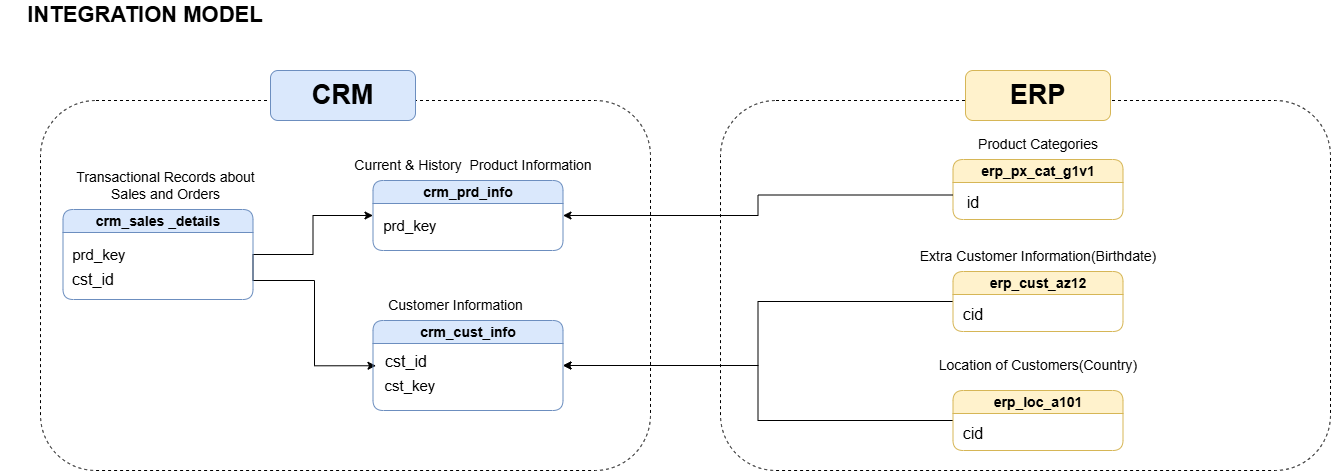

The diagram above was exported from draw.io. Its source (the exported page's mxGraphModel, read from the mxfile embedded in the PNG):
<mxGraphModel dx="1839" dy="1002" grid="1" gridSize="10" guides="1" tooltips="1" connect="1" arrows="1" fold="1" page="1" pageScale="1" pageWidth="850" pageHeight="1100" math="0" shadow="0">
  <root>
    <mxCell id="0" />
    <mxCell id="1" parent="0" />
    <mxCell id="hepXxhnq4UEqL5-wTt7H-1" parent="1" style="text;html=1;whiteSpace=wrap;strokeColor=none;fillColor=none;align=center;verticalAlign=middle;rounded=0;" value="&lt;font style=&quot;font-size: 22px;&quot;&gt;&lt;b&gt;INTEGRATION MODEL&lt;/b&gt;&lt;/font&gt;" vertex="1">
      <mxGeometry height="30" width="290" x="30" y="90" as="geometry" />
    </mxCell>
    <mxCell id="hepXxhnq4UEqL5-wTt7H-19" edge="1" parent="1" source="hepXxhnq4UEqL5-wTt7H-3" style="edgeStyle=orthogonalEdgeStyle;rounded=0;orthogonalLoop=1;jettySize=auto;html=1;exitX=1;exitY=0.5;exitDx=0;exitDy=0;entryX=0;entryY=0.75;entryDx=0;entryDy=0;defaultLabelBackgroundColor=page;" target="hepXxhnq4UEqL5-wTt7H-14">
      <mxGeometry relative="1" x="-0.0013" as="geometry">
        <Array as="points">
          <mxPoint x="282.5" y="370" />
          <mxPoint x="344" y="370" />
          <mxPoint x="344" y="455.29999999999995" />
        </Array>
      </mxGeometry>
    </mxCell>
    <mxCell id="hepXxhnq4UEqL5-wTt7H-20" edge="1" parent="1" source="hepXxhnq4UEqL5-wTt7H-3" style="edgeStyle=orthogonalEdgeStyle;rounded=0;orthogonalLoop=1;jettySize=auto;html=1;exitX=1;exitY=0.5;exitDx=0;exitDy=0;entryX=0;entryY=0.5;entryDx=0;entryDy=0;defaultLabelBackgroundColor=page;" target="hepXxhnq4UEqL5-wTt7H-9">
      <mxGeometry relative="1" as="geometry" />
    </mxCell>
    <mxCell id="hepXxhnq4UEqL5-wTt7H-3" parent="1" style="swimlane;whiteSpace=wrap;html=1;rounded=1;roundedPerimeter=1;fillColor=#dae8fc;strokeColor=#6c8ebf;" value="crm_sales _details" vertex="1">
      <mxGeometry height="90" width="190" x="92.5" y="299" as="geometry">
        <mxRectangle height="30" width="170" x="330" y="180" as="alternateBounds" />
      </mxGeometry>
    </mxCell>
    <mxCell id="hepXxhnq4UEqL5-wTt7H-4" parent="hepXxhnq4UEqL5-wTt7H-3" style="text;html=1;whiteSpace=wrap;strokeColor=none;fillColor=none;align=center;verticalAlign=middle;rounded=0;" value="&lt;font style=&quot;font-size: 15px;&quot;&gt;prd_key&amp;nbsp;&lt;/font&gt;" vertex="1">
      <mxGeometry height="30" width="60" x="9" y="30" as="geometry" />
    </mxCell>
    <mxCell id="hepXxhnq4UEqL5-wTt7H-6" parent="hepXxhnq4UEqL5-wTt7H-3" style="text;html=1;whiteSpace=wrap;strokeColor=none;fillColor=none;align=center;verticalAlign=middle;rounded=0;" value="&lt;font style=&quot;font-size: 16px;&quot;&gt;cst_id&lt;/font&gt;" vertex="1">
      <mxGeometry height="19" width="60" y="60" as="geometry" />
    </mxCell>
    <mxCell id="hepXxhnq4UEqL5-wTt7H-9" parent="1" style="swimlane;whiteSpace=wrap;html=1;rounded=1;roundedPerimeter=1;fillColor=#dae8fc;strokeColor=#6c8ebf;" value="crm_prd_info" vertex="1">
      <mxGeometry height="70" width="190" x="402.5" y="270" as="geometry">
        <mxRectangle height="30" width="170" x="330" y="180" as="alternateBounds" />
      </mxGeometry>
    </mxCell>
    <mxCell id="hepXxhnq4UEqL5-wTt7H-10" parent="hepXxhnq4UEqL5-wTt7H-9" style="text;html=1;whiteSpace=wrap;strokeColor=none;fillColor=none;align=center;verticalAlign=middle;rounded=0;" value="&lt;font style=&quot;font-size: 15px;&quot;&gt;prd_key&amp;nbsp;&lt;/font&gt;" vertex="1">
      <mxGeometry height="30" width="60" x="9" y="30" as="geometry" />
    </mxCell>
    <mxCell id="hepXxhnq4UEqL5-wTt7H-12" parent="1" style="swimlane;whiteSpace=wrap;html=1;rounded=1;roundedPerimeter=1;fillColor=#dae8fc;strokeColor=#6c8ebf;startSize=23;" value="crm_cust_info" vertex="1">
      <mxGeometry height="90" width="190" x="402.5" y="410" as="geometry">
        <mxRectangle height="30" width="170" x="330" y="180" as="alternateBounds" />
      </mxGeometry>
    </mxCell>
    <mxCell id="hepXxhnq4UEqL5-wTt7H-13" parent="hepXxhnq4UEqL5-wTt7H-12" style="text;html=1;whiteSpace=wrap;strokeColor=none;fillColor=none;align=center;verticalAlign=middle;rounded=0;" value="&lt;font style=&quot;font-size: 15px;&quot;&gt;cst_key&amp;nbsp;&lt;/font&gt;" vertex="1">
      <mxGeometry height="30" width="60" x="9" y="50" as="geometry" />
    </mxCell>
    <mxCell id="hepXxhnq4UEqL5-wTt7H-14" parent="hepXxhnq4UEqL5-wTt7H-12" style="text;html=1;whiteSpace=wrap;strokeColor=none;fillColor=none;align=center;verticalAlign=middle;rounded=0;" value="&lt;font style=&quot;font-size: 16px;&quot;&gt;cst_id&lt;/font&gt;" vertex="1">
      <mxGeometry height="19" width="60" x="3" y="31" as="geometry" />
    </mxCell>
    <mxCell id="hepXxhnq4UEqL5-wTt7H-31" parent="1" style="text;html=1;whiteSpace=wrap;strokeColor=none;fillColor=none;align=center;verticalAlign=middle;rounded=0;" value="Customer Information" vertex="1">
      <mxGeometry height="30" width="215" x="377.5" y="380" as="geometry" />
    </mxCell>
    <mxCell id="hepXxhnq4UEqL5-wTt7H-32" parent="1" style="text;html=1;whiteSpace=wrap;strokeColor=none;fillColor=none;align=center;verticalAlign=middle;rounded=0;" value="Current &amp;amp; History&amp;nbsp; Product Information" vertex="1">
      <mxGeometry height="30" width="250" x="377.5" y="240" as="geometry" />
    </mxCell>
    <mxCell id="hepXxhnq4UEqL5-wTt7H-33" parent="1" style="text;html=1;whiteSpace=wrap;strokeColor=none;fillColor=none;align=center;verticalAlign=middle;rounded=0;" value="Transactional Records about Sales and Orders" vertex="1">
      <mxGeometry height="30" width="215" x="87.5" y="260" as="geometry" />
    </mxCell>
    <mxCell id="hepXxhnq4UEqL5-wTt7H-34" parent="1" style="rounded=1;whiteSpace=wrap;html=1;fillColor=none;multiple=0;roundedPerimeter=1;dashed=1;" value="" vertex="1">
      <mxGeometry height="370" width="610" x="750" y="190" as="geometry" />
    </mxCell>
    <mxCell id="hepXxhnq4UEqL5-wTt7H-35" parent="1" style="rounded=1;whiteSpace=wrap;html=1;roundedPerimeter=1;fillColor=#fff2cc;strokeColor=#d6b656;" value="&lt;span style=&quot;font-size: 27px;&quot;&gt;&lt;b&gt;ERP&lt;/b&gt;&lt;/span&gt;" vertex="1">
      <mxGeometry height="50" width="145" x="995" y="160" as="geometry" />
    </mxCell>
    <mxCell id="hepXxhnq4UEqL5-wTt7H-36" parent="1" style="swimlane;whiteSpace=wrap;html=1;rounded=1;roundedPerimeter=1;fillColor=#fff2cc;strokeColor=#d6b656;" value="erp_px_cat_g1v1" vertex="1">
      <mxGeometry height="60" width="170" x="982.5" y="249" as="geometry" />
    </mxCell>
    <mxCell id="hepXxhnq4UEqL5-wTt7H-37" parent="hepXxhnq4UEqL5-wTt7H-36" style="text;html=1;whiteSpace=wrap;strokeColor=none;fillColor=none;align=center;verticalAlign=middle;rounded=0;" value="&lt;font style=&quot;font-size: 16px;&quot;&gt;id&lt;/font&gt;" vertex="1">
      <mxGeometry height="30" width="40" y="28" as="geometry" />
    </mxCell>
    <mxCell id="hepXxhnq4UEqL5-wTt7H-38" parent="1" style="text;html=1;whiteSpace=wrap;strokeColor=none;fillColor=none;align=center;verticalAlign=middle;rounded=0;" value="Product Categories" vertex="1">
      <mxGeometry height="30" width="250" x="942.5" y="219" as="geometry" />
    </mxCell>
    <mxCell id="hepXxhnq4UEqL5-wTt7H-51" edge="1" parent="1" source="hepXxhnq4UEqL5-wTt7H-39" style="edgeStyle=orthogonalEdgeStyle;rounded=0;orthogonalLoop=1;jettySize=auto;html=1;exitX=0;exitY=0.5;exitDx=0;exitDy=0;entryX=1;entryY=0.5;entryDx=0;entryDy=0;defaultLabelBackgroundColor=page;" target="hepXxhnq4UEqL5-wTt7H-12">
      <mxGeometry relative="1" as="geometry" />
    </mxCell>
    <mxCell id="hepXxhnq4UEqL5-wTt7H-39" parent="1" style="swimlane;whiteSpace=wrap;html=1;rounded=1;roundedPerimeter=1;fillColor=#fff2cc;strokeColor=#d6b656;" value="erp_cust_az12" vertex="1">
      <mxGeometry height="60" width="170" x="982.5" y="361" as="geometry" />
    </mxCell>
    <mxCell id="hepXxhnq4UEqL5-wTt7H-40" parent="hepXxhnq4UEqL5-wTt7H-39" style="text;html=1;whiteSpace=wrap;strokeColor=none;fillColor=none;align=center;verticalAlign=middle;rounded=0;" value="&lt;font style=&quot;font-size: 16px;&quot;&gt;&lt;font style=&quot;&quot;&gt;ci&lt;/font&gt;&lt;span style=&quot;background-color: transparent; color: light-dark(#000000, var(--ge-light-color, #ffffff));&quot;&gt;d&lt;/span&gt;&lt;/font&gt;" vertex="1">
      <mxGeometry height="30" width="40" y="28" as="geometry" />
    </mxCell>
    <mxCell id="hepXxhnq4UEqL5-wTt7H-52" edge="1" parent="1" source="hepXxhnq4UEqL5-wTt7H-41" style="edgeStyle=orthogonalEdgeStyle;rounded=0;orthogonalLoop=1;jettySize=auto;html=1;exitX=0;exitY=0.5;exitDx=0;exitDy=0;entryX=1;entryY=0.5;entryDx=0;entryDy=0;defaultLabelBackgroundColor=page;" target="hepXxhnq4UEqL5-wTt7H-12">
      <mxGeometry relative="1" as="geometry" />
    </mxCell>
    <mxCell id="hepXxhnq4UEqL5-wTt7H-41" parent="1" style="swimlane;whiteSpace=wrap;html=1;rounded=1;roundedPerimeter=1;fillColor=#fff2cc;strokeColor=#d6b656;" value="erp_loc_a101" vertex="1">
      <mxGeometry height="60" width="170" x="982.5" y="480" as="geometry" />
    </mxCell>
    <mxCell id="hepXxhnq4UEqL5-wTt7H-42" parent="hepXxhnq4UEqL5-wTt7H-41" style="text;html=1;whiteSpace=wrap;strokeColor=none;fillColor=none;align=center;verticalAlign=middle;rounded=0;" value="&lt;font style=&quot;font-size: 16px;&quot;&gt;&lt;font style=&quot;&quot;&gt;ci&lt;/font&gt;&lt;span style=&quot;background-color: transparent; color: light-dark(#000000, var(--ge-light-color, #ffffff));&quot;&gt;d&lt;/span&gt;&lt;/font&gt;" vertex="1">
      <mxGeometry height="30" width="40" y="28" as="geometry" />
    </mxCell>
    <mxCell id="hepXxhnq4UEqL5-wTt7H-44" parent="1" style="text;html=1;whiteSpace=wrap;strokeColor=none;fillColor=none;align=center;verticalAlign=middle;rounded=0;" value="Extra Customer Information(Birthdate)" vertex="1">
      <mxGeometry height="30" width="250" x="942.5" y="331" as="geometry" />
    </mxCell>
    <mxCell id="hepXxhnq4UEqL5-wTt7H-45" parent="1" style="text;html=1;whiteSpace=wrap;strokeColor=none;fillColor=none;align=center;verticalAlign=middle;rounded=0;" value="Location of Customers(Country)" vertex="1">
      <mxGeometry height="30" width="250" x="942.5" y="440" as="geometry" />
    </mxCell>
    <mxCell id="hepXxhnq4UEqL5-wTt7H-50" edge="1" parent="1" source="hepXxhnq4UEqL5-wTt7H-37" style="edgeStyle=orthogonalEdgeStyle;rounded=0;orthogonalLoop=1;jettySize=auto;html=1;exitX=0;exitY=0.25;exitDx=0;exitDy=0;entryX=1;entryY=0.5;entryDx=0;entryDy=0;defaultLabelBackgroundColor=page;" target="hepXxhnq4UEqL5-wTt7H-9">
      <mxGeometry relative="1" as="geometry">
        <mxPoint x="670" y="281.5796019900498" as="targetPoint" />
      </mxGeometry>
    </mxCell>
    <mxCell id="hepXxhnq4UEqL5-wTt7H-53" parent="1" style="rounded=1;whiteSpace=wrap;html=1;fillColor=none;multiple=0;roundedPerimeter=1;dashed=1;" value="" vertex="1">
      <mxGeometry height="370" width="610" x="70" y="190" as="geometry" />
    </mxCell>
    <mxCell id="hepXxhnq4UEqL5-wTt7H-54" parent="1" style="rounded=1;whiteSpace=wrap;html=1;roundedPerimeter=1;fillColor=#dae8fc;strokeColor=#6c8ebf;" value="&lt;span style=&quot;font-size: 27px;&quot;&gt;&lt;b&gt;CRM&lt;/b&gt;&lt;/span&gt;" vertex="1">
      <mxGeometry height="50" width="145" x="300" y="160" as="geometry" />
    </mxCell>
  </root>
</mxGraphModel>